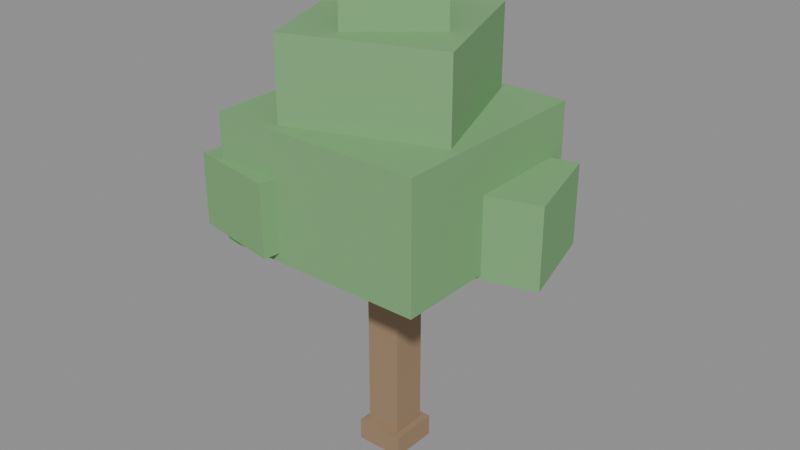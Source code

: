 # Source: tree.blend  (saved by Blender 4.2.68; exported with 4.5.12 LTS)
import bpy
from mathutils import Matrix  # noqa: F401  (used for matrix-valued properties, if any)

bpy.ops.wm.read_factory_settings(use_empty=True)
scene = bpy.context.scene
scene.name = 'Scene'

# ---- collections
col_tree = bpy.data.collections.new('Tree'); scene.collection.children.link(col_tree)

# ---- materials (node trees are filled in below, after node groups)
mat_bark = bpy.data.materials.new('Bark')
mat_bark.diffuse_color = (0.33, 0.22, 0.13, 1.0)
mat_bark.roughness = 0.8
mat_leaves = bpy.data.materials.new('Leaves')
mat_leaves.diffuse_color = (0.2, 0.42, 0.18, 1.0)
mat_leaves.roughness = 0.8

# ---- material node trees
mat_bark.use_nodes = True; mat_bark.node_tree.nodes.clear()
_N = mat_bark.node_tree.nodes; _L = mat_bark.node_tree.links
n0 = _N.new('ShaderNodeBsdfPrincipled'); n0.name = 'Principled BSDF'; n0.location = (10, 300)
n0.inputs[0].default_value = (0.33, 0.22, 0.13, 1.0)
n0.inputs[2].default_value = 0.8
n1 = _N.new('ShaderNodeOutputMaterial'); n1.name = 'Material Output'; n1.location = (300, 300)
_L.new(n0.outputs[0], n1.inputs[0])
n1.is_active_output = True
mat_leaves.use_nodes = True; mat_leaves.node_tree.nodes.clear()
_N = mat_leaves.node_tree.nodes; _L = mat_leaves.node_tree.links
n0 = _N.new('ShaderNodeBsdfPrincipled'); n0.name = 'Principled BSDF'; n0.location = (10, 300)
n0.inputs[0].default_value = (0.2, 0.42, 0.18, 1.0)
n0.inputs[2].default_value = 0.8
n1 = _N.new('ShaderNodeOutputMaterial'); n1.name = 'Material Output'; n1.location = (300, 300)
_L.new(n0.outputs[0], n1.inputs[0])
n1.is_active_output = True

# ---- meshes
me_tree = bpy.data.meshes.new('Tree')
me_tree.from_pydata([(-0.2, -0.2, 0.0), (-0.2, -0.2, 3.2), (-0.2, 0.2, 0.0), (-0.2, 0.2, 3.2), (0.2, -0.2, 0.0), (0.2, -0.2, 3.2), (0.2, 0.2, 0.0), (0.2, 0.2, 3.2), (-0.275, -0.275, 0.0), (-0.275, -0.275, 0.25), (-0.275, 0.275, 0.0), (-0.275, 0.275, 0.25), (0.275, -0.275, 0.0), (0.275, -0.275, 0.25), (0.275, 0.275, 0.0), (0.275, 0.275, 0.25), (-1.2, -1.2, 2.6), (-1.2, -1.2, 4.0), (-1.2, 1.2, 2.6), (-1.2, 1.2, 4.0), (1.2, -1.2, 2.6), (1.2, -1.2, 4.0), (1.2, 1.2, 2.6), (1.2, 1.2, 4.0), (-0.508, -1.089, 3.9), (-0.508, -1.089, 4.9), (-1.089, 0.508, 3.9), (-1.089, 0.508, 4.9), (1.089, -0.508, 3.9), (1.089, -0.508, 4.9), (0.508, 1.089, 3.9), (0.508, 1.089, 4.9), (-0.06163, -0.7044, 4.85), (-0.06163, -0.7044, 5.55), (-0.7044, 0.06163, 4.85), (-0.7044, 0.06163, 5.55), (0.7044, -0.06163, 4.85), (0.7044, -0.06163, 5.55), (0.06163, 0.7044, 4.85), (0.06163, 0.7044, 5.55), (0.7111, -0.2736, 2.55), (0.7111, -0.2736, 3.45), (0.4264, 0.7889, 2.55), (0.4264, 0.7889, 3.45), (1.774, 0.01109, 2.55), (1.774, 0.01109, 3.45), (1.489, 1.074, 2.55), (1.489, 1.074, 3.45), (-1.479, -1.206, 2.7), (-1.479, -1.206, 3.5), (-1.306, -0.2208, 2.7), (-1.306, -0.2208, 3.5), (-0.4944, -1.379, 2.7), (-0.4944, -1.379, 3.5), (-0.3208, -0.3944, 2.7), (-0.3208, -0.3944, 3.5)], [], [(0, 1, 3, 2), (4, 6, 7, 5), (0, 4, 5, 1), (2, 3, 7, 6), (0, 2, 6, 4), (1, 5, 7, 3), (8, 9, 11, 10), (12, 14, 15, 13), (8, 12, 13, 9), (10, 11, 15, 14), (8, 10, 14, 12), (9, 13, 15, 11), (16, 17, 19, 18), (20, 22, 23, 21), (16, 20, 21, 17), (18, 19, 23, 22), (16, 18, 22, 20), (17, 21, 23, 19), (24, 25, 27, 26), (28, 30, 31, 29), (24, 28, 29, 25), (26, 27, 31, 30), (24, 26, 30, 28), (25, 29, 31, 27), (32, 33, 35, 34), (36, 38, 39, 37), (32, 36, 37, 33), (34, 35, 39, 38), (32, 34, 38, 36), (33, 37, 39, 35), (40, 41, 43, 42), (44, 46, 47, 45), (40, 44, 45, 41), (42, 43, 47, 46), (40, 42, 46, 44), (41, 45, 47, 43), (48, 49, 51, 50), (52, 54, 55, 53), (48, 52, 53, 49), (50, 51, 55, 54), (48, 50, 54, 52), (49, 53, 55, 51)])
me_tree.polygons.foreach_set('material_index', [0, 0, 0, 0, 0, 0, 0, 0, 0, 0, 0, 0, 1, 1, 1, 1, 1, 1, 1, 1, 1, 1, 1, 1, 1, 1, 1, 1, 1, 1, 1, 1, 1, 1, 1, 1, 1, 1, 1, 1, 1, 1])
me_tree.materials.append(mat_bark)
me_tree.materials.append(mat_leaves)
me_tree.update()
me_tree_col_trunk_convcolonly = bpy.data.meshes.new('Tree_COL_Trunk-convcolonly')
me_tree_col_trunk_convcolonly.from_pydata([(-0.25, -0.25, 0.0), (-0.25, -0.25, 3.0), (-0.25, 0.25, 0.0), (-0.25, 0.25, 3.0), (0.25, -0.25, 0.0), (0.25, -0.25, 3.0), (0.25, 0.25, 0.0), (0.25, 0.25, 3.0)], [], [(0, 1, 3, 2), (4, 6, 7, 5), (0, 4, 5, 1), (2, 3, 7, 6), (0, 2, 6, 4), (1, 5, 7, 3)])
me_tree_col_trunk_convcolonly.update()

# ---- objects
ob_tree = bpy.data.objects.new('Tree', me_tree)
ob_tree_col_trunk_convcolonly = bpy.data.objects.new('Tree_COL_Trunk-convcolonly', me_tree_col_trunk_convcolonly)
ob_harvest_point = bpy.data.objects.new('HARVEST_Point', None)

# ---- transforms, parenting, visibility, modifiers, constraints
ob_tree.location = (0.0, 0.0, 0.0)
ob_tree_col_trunk_convcolonly.location = (0.0, 0.0, 0.0)
ob_tree_col_trunk_convcolonly.hide_render = True
ob_tree_col_trunk_convcolonly.display_type = 'WIRE'
ob_harvest_point.parent = ob_tree
ob_harvest_point.location = (0.0, -0.25, 1.1)
ob_harvest_point.empty_display_type = 'ARROWS'
ob_harvest_point.empty_display_size = 0.2

# ---- collection membership
col_tree.objects.link(ob_tree)
col_tree.objects.link(ob_tree_col_trunk_convcolonly)
col_tree.objects.link(ob_harvest_point)

# ---- scene / render settings (as saved in the file)
scene.frame_start = 1; scene.frame_end = 250; scene.frame_set(1)
scene.render.engine = 'BLENDER_EEVEE_NEXT'
bpy.context.view_layer.update()

# ---- added for rendering (the .blend has no active camera and no usable light): camera, sun + grey world if the file has none
cam_auto = bpy.data.cameras.new('AutoCamera')
cam_auto.lens = 50.0
cam_auto.sensor_width = 36.0
cam_auto.clip_end = 1000.0
ob_auto_camera = bpy.data.objects.new('AutoCamera', cam_auto)
scene.collection.objects.link(ob_auto_camera)
ob_auto_camera.location = (6.55973, -7.78466, 7.90503)
ob_auto_camera.rotation_euler = (1.09748, -7.21219e-08, 0.694738)
scene.camera = ob_auto_camera
light_auto_sun = bpy.data.lights.new('AutoSun', 'SUN')
light_auto_sun.energy = 3.0
light_auto_sun.angle = 0.0523599
ob_auto_sun = bpy.data.objects.new('AutoSun', light_auto_sun)
scene.collection.objects.link(ob_auto_sun)
ob_auto_sun.rotation_euler = (0.872665, 0.174533, 0.523599)
if scene.world is None:
    world_auto = bpy.data.worlds.new('AutoWorld')
    world_auto.color = (0.3, 0.3, 0.3)
    scene.world = world_auto
bpy.context.view_layer.update()
